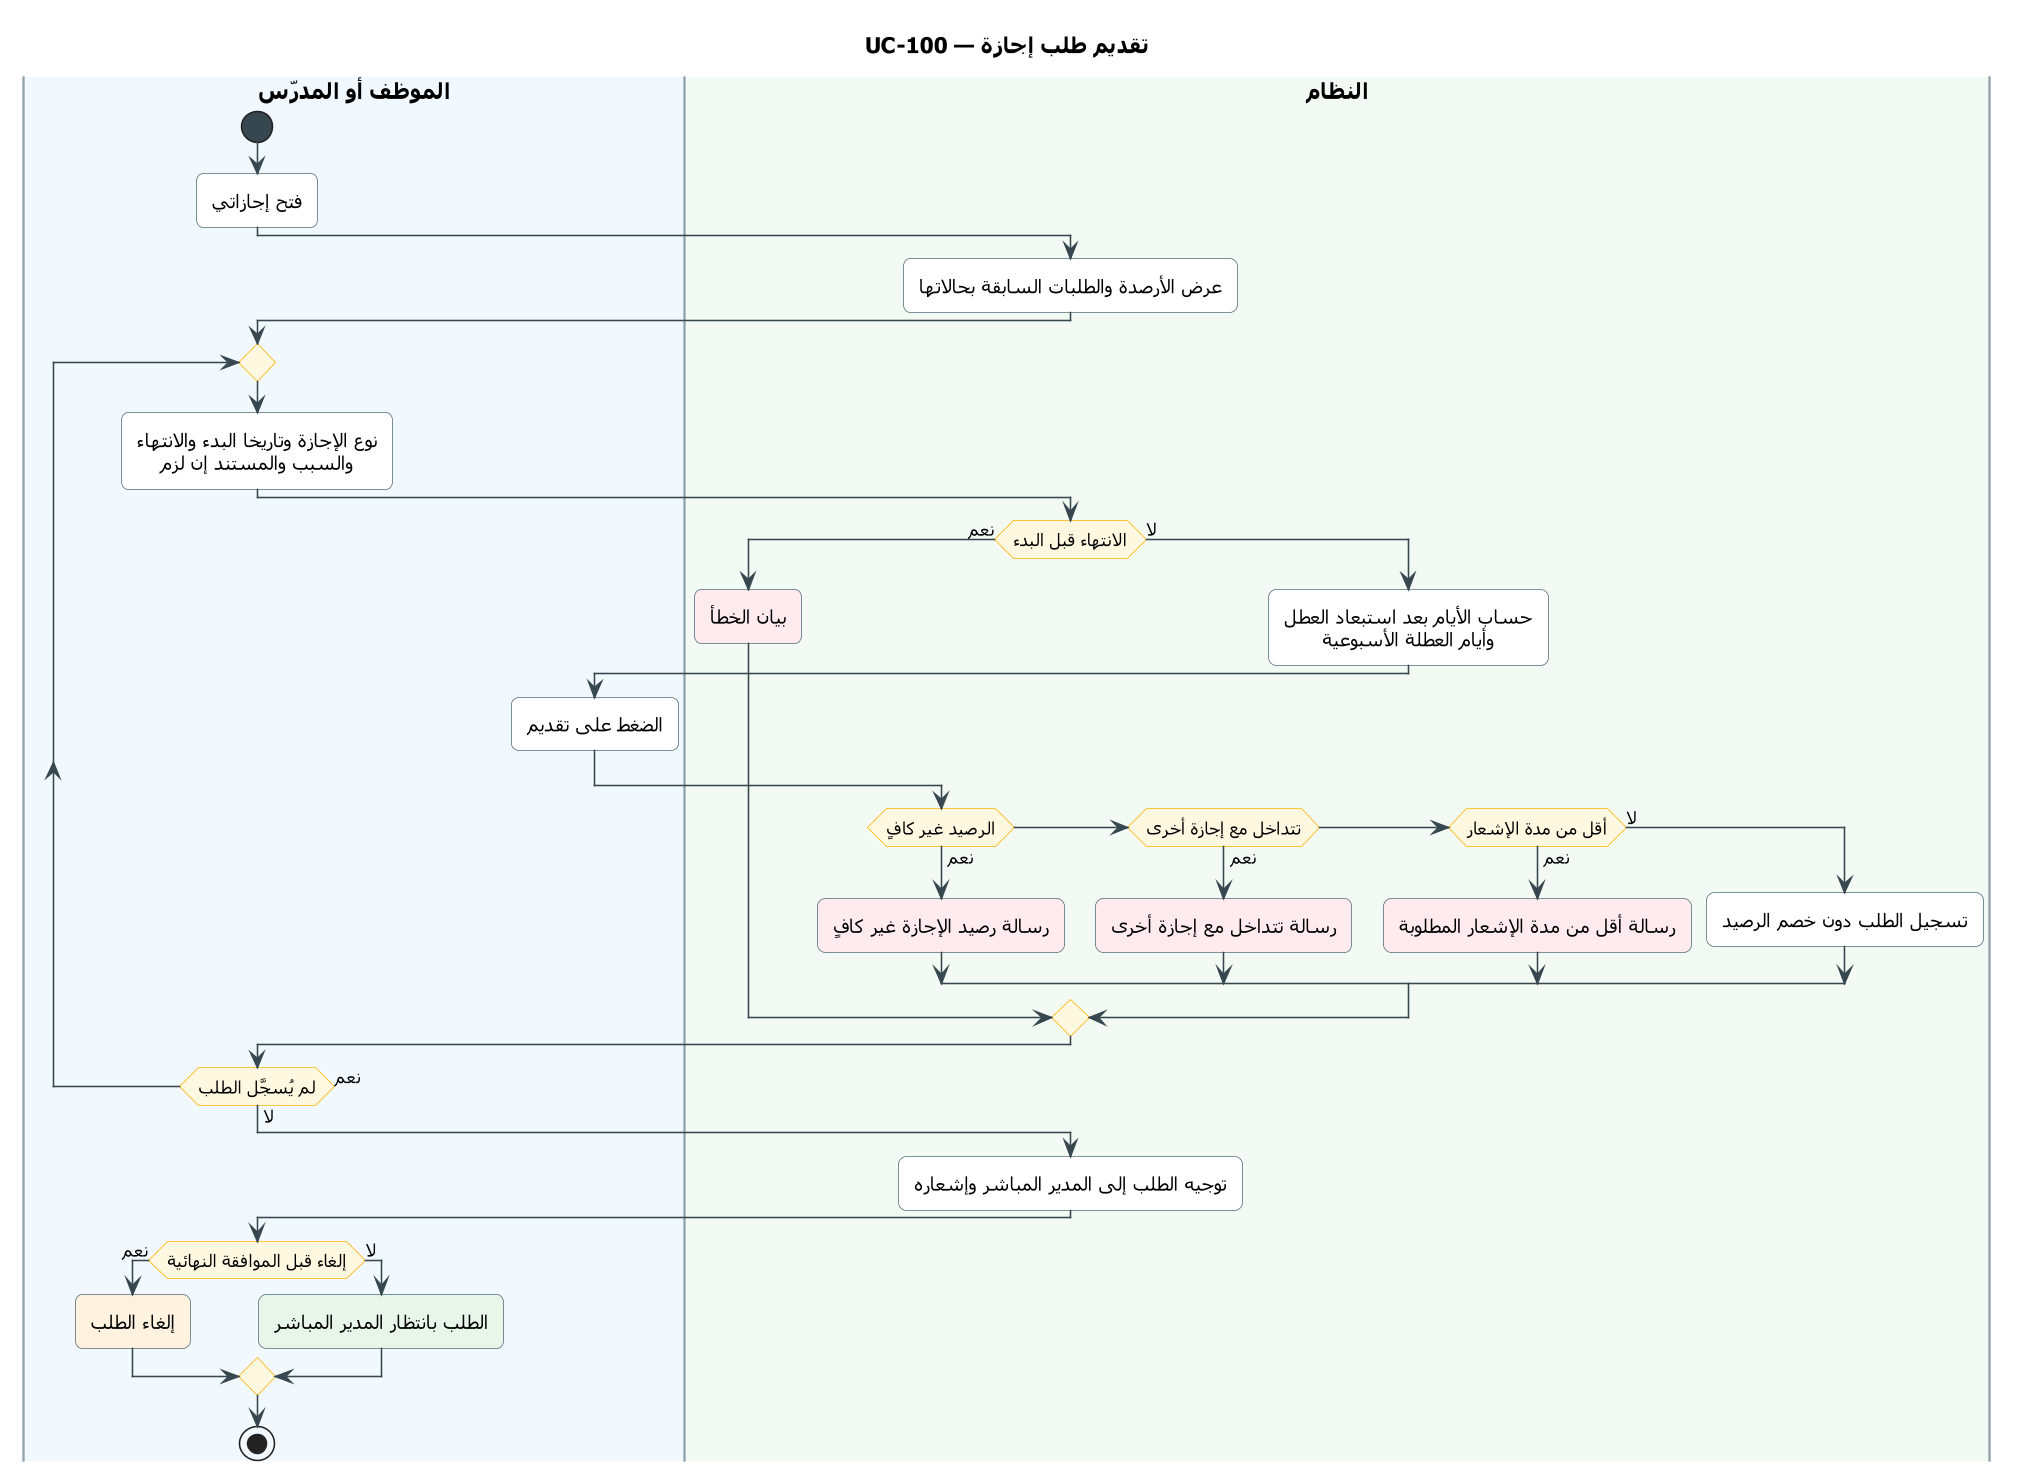

The diagram above was rendered by PlantUML. Its source (embedded in the PNG):
@startuml UC-100
skinparam dpi 150
' ===== النمط الموحّد (انسخه مع المخطط) =====
skinparam defaultFontName Tahoma
skinparam shadowing false
skinparam roundcorner 10
skinparam defaultTextAlignment center
skinparam ArrowColor #37474F
skinparam ActivityBackgroundColor #FFFFFF
skinparam ActivityBorderColor #546E7A
skinparam ActivityDiamondBackgroundColor #FFF8E1
skinparam ActivityDiamondBorderColor #FFB300
skinparam ActivityStartColor #37474F
skinparam ActivityEndColor #37474F
skinparam ActivityBarColor #37474F
skinparam NoteBackgroundColor #FFF8E1
skinparam NoteBorderColor #FFB300
skinparam SwimlaneBorderColor #90A4AE
skinparam SwimlaneTitleFontSize 14
skinparam SwimlaneTitleFontStyle bold
' ===== المخطط =====
title UC-100 — تقديم طلب إجازة

|#F1F8FE|الموظف أو المدرّس|
|#F3FAF3|النظام|
|الموظف أو المدرّس|
start
:فتح إجازاتي;
|النظام|
:عرض الأرصدة والطلبات السابقة بحالاتها;
|الموظف أو المدرّس|
repeat
  :نوع الإجازة وتاريخا البدء والانتهاء
  والسبب والمستند إن لزم;
  |النظام|
  if (الانتهاء قبل البدء) then (نعم)
    #FFEBEE:بيان الخطأ;
  else (لا)
    :حساب الأيام بعد استبعاد العطل
    وأيام العطلة الأسبوعية;
    |الموظف أو المدرّس|
    :الضغط على تقديم;
    |النظام|
    if (الرصيد غير كافٍ) then (نعم)
      #FFEBEE:رسالة رصيد الإجازة غير كافٍ;
    elseif (تتداخل مع إجازة أخرى) then (نعم)
      #FFEBEE:رسالة تتداخل مع إجازة أخرى;
    elseif (أقل من مدة الإشعار) then (نعم)
      #FFEBEE:رسالة أقل من مدة الإشعار المطلوبة;
    else (لا)
      :تسجيل الطلب دون خصم الرصيد;
    endif
  endif
  |الموظف أو المدرّس|
repeat while (لم يُسجَّل الطلب) is (نعم) not (لا)
|النظام|
:توجيه الطلب إلى المدير المباشر وإشعاره;
|الموظف أو المدرّس|
if (إلغاء قبل الموافقة النهائية) then (نعم)
  #FFF3E0:إلغاء الطلب;
else (لا)
  #E8F5E9:الطلب بانتظار المدير المباشر;
endif
stop
@enduml